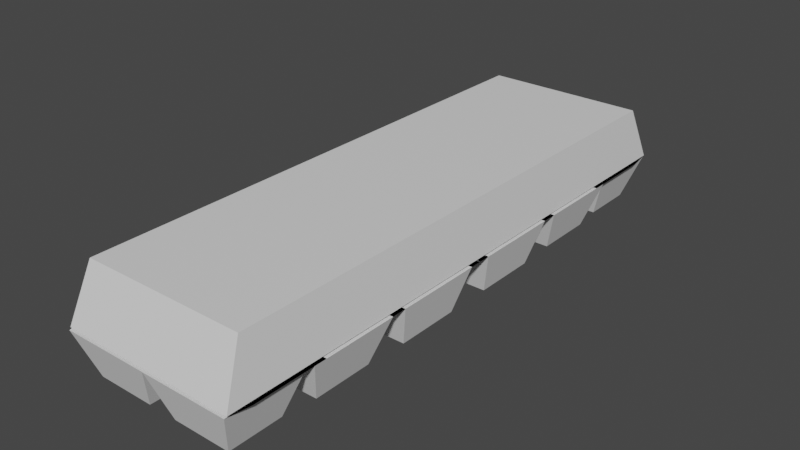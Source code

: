 # Source: Egg_Carton.blend  (saved by Blender 3.4.6; exported with 4.5.12 LTS)
import bpy
from mathutils import Matrix  # noqa: F401  (used for matrix-valued properties, if any)

bpy.ops.wm.read_factory_settings(use_empty=True)
scene = bpy.context.scene
scene.name = 'Scene'

# ---- collections
col_collection = bpy.data.collections.new('Collection'); scene.collection.children.link(col_collection)

# ---- materials (node trees are filled in below, after node groups)
mat_material = bpy.data.materials.new('Material')
mat_material.alpha_threshold = 0.0
mat_material.use_transparent_shadow = False
mat_material.roughness = 0.5
mat_material.line_color = (0.0, 0.0, 0.0, 1.0)

# ---- material node trees
mat_material.use_nodes = True; mat_material.node_tree.nodes.clear()
_N = mat_material.node_tree.nodes; _L = mat_material.node_tree.links
n0 = _N.new('ShaderNodeOutputMaterial'); n0.name = 'Material Output'; n0.location = (300, 300)
n1 = _N.new('ShaderNodeBsdfPrincipled'); n1.name = 'Principled BSDF'; n1.location = (10, 300)
n1.distribution = 'GGX'
n1.subsurface_method = 'RANDOM_WALK_SKIN'
n1.inputs[3].default_value = 1.45
n1.inputs[27].default_value = (0.0, 0.0, 0.0, 1.0)
n1.inputs[28].default_value = 1.0
_L.new(n1.outputs[0], n0.inputs[0])
n0.is_active_output = True

# ---- world
world_world = bpy.data.worlds.new('World'); scene.world = world_world
world_world.use_nodes = True; world_world.node_tree.nodes.clear()
_N = world_world.node_tree.nodes; _L = world_world.node_tree.links
n0 = _N.new('ShaderNodeOutputWorld'); n0.name = 'World Output'; n0.location = (300, 300)
n1 = _N.new('ShaderNodeBackground'); n1.name = 'Background'; n1.location = (10, 300)
n1.inputs[0].default_value = (0.05088, 0.05088, 0.05088, 1.0)
_L.new(n1.outputs[0], n0.inputs[0])
n0.is_active_output = True
world_world.color = (0.05088, 0.05088, 0.05088)
world_world.use_sun_shadow = False
world_world.sun_shadow_jitter_overblur = 0.0

# ---- meshes
me_cube = bpy.data.meshes.new('Cube')
me_cube.from_pydata([(0.6716, -1.0, 1.0), (0.7255, -1.08, -1.0), (-0.6716, -1.0, 1.0), (-0.7255, -1.08, -1.0), (-0.6969, -1.038, -1.0), (0.6969, -1.038, -1.0), (0.02208, -0.7175, -1.077), (-0.6056, -0.9016, 0.7229), (0.02208, -0.3855, -1.077), (0.6056, -0.9016, 0.7229), (-0.006524, -0.4205, -1.077), (-0.7255, -1.037, -1.0), (-0.006524, -0.782, -1.077), (-0.6969, -0.9961, -1.0), (0.02208, 0.0, -1.077), (-0.7255, -1.085, -1.077), (-0.006524, -0.0008051, -1.077), (-0.6969, -0.9961, -1.077), (-0.006524, -1.085, -1.077), (0.7125, -1.085, -1.077), (0.02208, -0.9961, -1.077), (0.7411, -0.9961, -1.077), (-0.7255, 0.0, -1.0), (0.6716, 0.0, 1.0), (-0.6716, 0.0, 1.0), (0.7255, 0.0, -1.0), (-0.6969, 0.0, -1.0), (0.6969, 0.0, -1.0), (-0.6056, 0.0, 0.7229), (0.6056, 0.0, 0.7229), (-0.7255, 0.0, -1.0), (-0.6969, 0.0, -1.0), (-0.7255, -0.0008051, -1.077), (-0.6969, 0.0, -1.077), (0.7125, -0.0008051, -1.077), (0.7411, 0.0, -1.077), (-0.7255, -0.4181, -1.0), (-0.7255, -0.7782, -1.0), (0.6716, -0.387, 1.0), (0.6716, -0.7204, 1.0), (-0.6969, -0.4016, -1.0), (-0.6969, -0.7475, -1.0), (-0.6056, -0.349, 0.7229), (-0.6056, -0.6495, 0.7229), (-0.7255, -0.4013, -1.0), (-0.7255, -0.747, -1.0), (-0.6969, -0.3855, -1.0), (-0.6969, -0.7175, -1.0), (-0.7255, -0.4205, -1.077), (-0.7255, -0.782, -1.077), (-0.6969, -0.3855, -1.077), (-0.6969, -0.7175, -1.077), (0.7125, -0.4205, -1.077), (0.7125, -0.782, -1.077), (0.7411, -0.3855, -1.077), (0.7411, -0.7175, -1.077), (-0.6716, -0.7204, 1.0), (-0.6716, -0.387, 1.0), (0.7255, -0.7782, -1.0), (0.7255, -0.4181, -1.0), (0.6969, -0.7475, -1.0), (0.6969, -0.4016, -1.0), (0.6056, -0.6495, 0.7229), (0.6056, -0.349, 0.7229), (-0.7255, -0.782, -1.077), (-0.7255, -1.085, -1.077), (-0.006524, -0.782, -1.077), (-0.006524, -1.085, -1.077), (-0.6028, -0.8338, -2.701), (-0.6028, -1.033, -2.701), (-0.1293, -0.8338, -2.701), (-0.1293, -1.033, -2.701), (-0.006524, -0.4335, -1.077), (-0.006524, -0.7691, -1.077), (-0.7255, -0.4335, -1.077), (-0.7255, -0.7691, -1.077), (-0.1266, -0.4895, -2.693), (-0.1266, -0.713, -2.693), (-0.6055, -0.4895, -2.693), (-0.6055, -0.713, -2.693), (-0.006524, -0.04533, -1.077), (-0.006524, -0.376, -1.077), (-0.7255, -0.376, -1.077), (-0.7255, -0.04533, -1.077), (-0.1005, -0.08855, -2.709), (-0.1005, -0.3328, -2.709), (-0.6316, -0.3328, -2.709), (-0.6316, -0.08855, -2.709), (0.02208, -0.3759, -1.077), (0.02208, -0.04489, -1.077), (0.7411, -0.04489, -1.077), (0.7411, -0.3759, -1.077), (0.1184, -0.3316, -2.683), (0.1184, -0.08921, -2.683), (0.6448, -0.08921, -2.683), (0.6448, -0.3316, -2.683), (0.02208, -0.7175, -1.077), (0.02208, -0.3855, -1.077), (0.7411, -0.3855, -1.077), (0.7411, -0.7175, -1.077), (0.02208, -0.7652, -1.077), (0.02208, -0.4332, -1.077), (0.7411, -0.4332, -1.077), (0.7411, -0.7652, -1.077), (0.1375, -0.7119, -2.681), (0.1375, -0.4865, -2.681), (0.6257, -0.4865, -2.681), (0.6257, -0.7119, -2.681), (0.5908, -0.8333, -2.691), (0.5908, -1.034, -2.691), (0.1151, -0.8333, -2.691), (0.1151, -1.034, -2.691)], [], [(39, 56, 2, 0), (1, 0, 2, 3), (1, 3, 4, 5), (58, 39, 0, 1), (60, 5, 9, 62), (58, 1, 5, 60), (43, 62, 9, 7), (5, 4, 7, 9), (13, 11, 15, 17), (4, 3, 11, 13), (41, 4, 13, 47), (47, 13, 17, 51), (6, 20, 21, 55), (20, 18, 19, 21), (10, 16, 34, 52), (52, 34, 35, 54), (51, 17, 20, 6), (44, 30, 32, 48), (17, 15, 18, 20), (40, 26, 28, 42), (48, 32, 83, 82), (49, 12, 66, 64), (36, 22, 30, 44), (12, 49, 75, 73), (33, 50, 8, 14), (36, 57, 24, 22), (50, 51, 6, 8), (3, 2, 56, 37), (37, 56, 57, 36), (3, 37, 45, 11), (37, 36, 44, 45), (4, 41, 43, 7), (41, 40, 42, 43), (11, 45, 49, 15), (45, 44, 48, 49), (19, 53, 55, 21), (53, 52, 54, 55), (18, 12, 110, 111), (12, 10, 52, 53), (35, 14, 89, 90), (55, 54, 98, 99), (31, 46, 50, 33), (46, 47, 51, 50), (26, 40, 46, 31), (40, 41, 47, 46), (28, 29, 63, 42), (42, 63, 62, 43), (25, 59, 61, 27), (59, 58, 60, 61), (27, 61, 63, 29), (61, 60, 62, 63), (25, 23, 38, 59), (59, 38, 39, 58), (23, 24, 57, 38), (38, 57, 56, 39), (64, 66, 70, 68), (15, 49, 64, 65), (12, 18, 67, 66), (18, 15, 65, 67), (69, 68, 70, 71), (65, 64, 68, 69), (67, 65, 69, 71), (66, 67, 71, 70), (73, 75, 79, 77), (10, 12, 73, 72), (48, 10, 72, 74), (49, 48, 74, 75), (79, 78, 76, 77), (72, 73, 77, 76), (75, 74, 78, 79), (74, 72, 76, 78), (82, 83, 87, 86), (10, 48, 82, 81), (16, 10, 81, 80), (32, 16, 80, 83), (86, 87, 84, 85), (81, 82, 86, 85), (83, 80, 84, 87), (80, 81, 85, 84), (88, 91, 95, 92), (54, 35, 90, 91), (8, 54, 91, 88), (14, 8, 88, 89), (93, 92, 95, 94), (90, 89, 93, 94), (91, 90, 94, 95), (89, 88, 92, 93), (98, 97, 101, 102), (6, 55, 99, 96), (8, 6, 96, 97), (54, 8, 97, 98), (100, 103, 107, 104), (97, 96, 100, 101), (96, 99, 103, 100), (99, 98, 102, 103), (105, 104, 107, 106), (103, 102, 106, 107), (102, 101, 105, 106), (101, 100, 104, 105), (111, 110, 108, 109), (53, 19, 109, 108), (19, 18, 111, 109), (12, 53, 108, 110)])
_uv = me_cube.uv_layers.new(name='UVMap')
_uv.uv.foreach_set('vector', [0.625, 0.715, 0.875, 0.715, 0.875, 0.75, 0.625, 0.75, 0.375, 0.75, 0.625, 0.75, 0.625, 1.0, 0.375, 1.0, 0.375, 0.75, 0.375, 1.0, 0.375, 1.0, 0.375, 0.75, 0.375, 0.715, 0.625, 0.715, 0.625, 0.75, 0.375, 0.75, 0.375, 0.715, 0.375, 0.75, 0.375, 0.75, 0.375, 0.715, 0.375, 0.715, 0.375, 0.75, 0.375, 0.75, 0.375, 0.715, 0.125, 0.715, 0.375, 0.715, 0.375, 0.75, 0.125, 0.75, 0.375, 0.75, 0.375, 1.0, 0.375, 1.0, 0.375, 0.75, 0.375, 1.0, 0.375, 1.0, 0.375, 1.0, 0.375, 1.0, 0.375, 1.0, 0.375, 1.0, 0.375, 1.0, 0.375, 1.0, 0.375, 1.0, 0.375, 1.0, 0.375, 1.0, 0.375, 1.0, 0.375, 0.03495, 0.375, 0.0, 0.375, 0.0, 0.375, 0.03495, 0.375, 0.0351, 0.375, 0.0, 0.375, 0.0, 0.375, 0.03526, 0.375, 1.0, 0.375, 1.0, 0.375, 1.0, 0.375, 1.0, 0.375, 0.07662, 0.375, 0.125, 0.375, 0.125, 0.375, 0.07662, 0.375, 0.07662, 0.375, 0.125, 0.375, 0.125, 0.375, 0.07688, 0.375, 0.03495, 0.375, 0.0, 0.375, 0.0, 0.375, 0.0351, 0.375, 0.07793, 0.375, 0.125, 0.375, 0.125, 0.375, 0.07662, 0.375, 1.0, 0.375, 1.0, 0.375, 1.0, 0.375, 1.0, 0.375, 0.07662, 0.375, 0.125, 0.375, 0.125, 0.375, 0.07662, 0.375, 0.07662, 0.375, 0.125, 0.375, 0.125, 0.375, 0.07662, 0.375, 0.03495, 0.375, 0.03495, 0.375, 0.03495, 0.375, 0.03495, 0.375, 0.07662, 0.375, 0.125, 0.375, 0.125, 0.375, 0.07793, 0.375, 0.03495, 0.375, 0.03495, 0.375, 0.03495, 0.375, 0.03495, 0.375, 0.125, 0.375, 0.07662, 0.375, 0.07675, 0.375, 0.125, 0.375, 0.07662, 0.625, 0.07662, 0.625, 0.125, 0.375, 0.125, 0.375, 0.07662, 0.375, 0.03495, 0.375, 0.0351, 0.375, 0.07675, 0.375, 0.0, 0.625, 0.0, 0.625, 0.03495, 0.375, 0.03495, 0.375, 0.03495, 0.625, 0.03495, 0.625, 0.07662, 0.375, 0.07662, 0.375, 1.0, 0.375, 1.0, 0.375, 1.0, 0.375, 1.0, 0.375, 0.03495, 0.375, 0.07662, 0.375, 0.07793, 0.375, 0.03852, 0.375, 0.0, 0.375, 0.03495, 0.375, 0.03495, 0.375, 0.0, 0.375, 0.03495, 0.375, 0.07662, 0.375, 0.07662, 0.375, 0.03495, 0.375, 0.0, 0.375, 0.03495, 0.375, 0.03495, 0.375, 0.0, 0.375, 0.03495, 0.375, 0.07793, 0.375, 0.07662, 0.375, 0.03495, 0.375, 0.0, 0.375, 0.03495, 0.375, 0.03526, 0.375, 0.0, 0.375, 0.03495, 0.375, 0.07662, 0.375, 0.07688, 0.375, 0.03526, 0.375, 0.0, 0.375, 0.03495, 0.375, 0.03495, 0.375, 0.0, 0.375, 0.03495, 0.375, 0.07662, 0.375, 0.07662, 0.375, 0.03495, 0.0, 0.0, 0.0, 0.0, 0.0, 0.0, 0.0, 0.0, 0.375, 0.03526, 0.375, 0.07688, 0.375, 0.07688, 0.375, 0.03526, 0.375, 0.125, 0.375, 0.07783, 0.375, 0.07662, 0.375, 0.125, 0.375, 0.07783, 0.375, 0.03495, 0.375, 0.03495, 0.375, 0.07662, 0.375, 0.125, 0.375, 0.07662, 0.375, 0.07783, 0.375, 0.125, 0.375, 0.07662, 0.375, 0.03495, 0.375, 0.03848, 0.375, 0.07783, 0.125, 0.625, 0.375, 0.625, 0.375, 0.6734, 0.125, 0.6734, 0.125, 0.6734, 0.375, 0.6734, 0.375, 0.715, 0.125, 0.715, 0.375, 0.625, 0.375, 0.6734, 0.375, 0.6734, 0.375, 0.625, 0.375, 0.6734, 0.375, 0.715, 0.375, 0.715, 0.375, 0.6734, 0.375, 0.625, 0.375, 0.6734, 0.375, 0.6734, 0.375, 0.625, 0.375, 0.6734, 0.375, 0.715, 0.375, 0.715, 0.375, 0.6734, 0.375, 0.625, 0.625, 0.625, 0.625, 0.6734, 0.375, 0.6734, 0.375, 0.6734, 0.625, 0.6734, 0.625, 0.715, 0.375, 0.715, 0.625, 0.625, 0.875, 0.625, 0.875, 0.6734, 0.625, 0.6734, 0.625, 0.6734, 0.875, 0.6734, 0.875, 0.715, 0.625, 0.715, 0.375, 0.03495, 0.375, 0.03495, 0.375, 0.03495, 0.375, 0.03495, 0.375, 0.0, 0.375, 0.03495, 0.375, 0.03495, 0.375, 0.0, 0.375, 0.03495, 0.375, 0.0, 0.375, 0.0, 0.375, 0.03495, 0.375, 1.0, 0.375, 1.0, 0.375, 1.0, 0.375, 1.0, 0.375, 0.0, 0.375, 0.03495, 0.375, 0.03495, 0.375, 0.0, 0.375, 0.0, 0.375, 0.03495, 0.375, 0.03495, 0.375, 0.0, 0.375, 1.0, 0.375, 1.0, 0.375, 1.0, 0.375, 1.0, 0.375, 0.03495, 0.375, 0.0, 0.375, 0.0, 0.375, 0.03495, 0.375, 0.03495, 0.375, 0.03495, 0.375, 0.03495, 0.375, 0.03495, 0.375, 0.07662, 0.375, 0.03495, 0.375, 0.03495, 0.375, 0.07662, 0.375, 0.07662, 0.375, 0.07662, 0.375, 0.07662, 0.375, 0.07662, 0.375, 0.03495, 0.375, 0.07662, 0.375, 0.07662, 0.375, 0.03495, 0.375, 0.03495, 0.375, 0.07662, 0.375, 0.07662, 0.375, 0.03495, 0.375, 0.07662, 0.375, 0.03495, 0.375, 0.03495, 0.375, 0.07662, 0.375, 0.03495, 0.375, 0.07662, 0.375, 0.07662, 0.375, 0.03495, 0.375, 0.07662, 0.375, 0.07662, 0.375, 0.07662, 0.375, 0.07662, 0.375, 0.07662, 0.375, 0.125, 0.375, 0.125, 0.375, 0.07662, 0.375, 0.07662, 0.375, 0.07662, 0.375, 0.07662, 0.375, 0.07662, 0.375, 0.125, 0.375, 0.07662, 0.375, 0.07662, 0.375, 0.125, 0.0, 0.0, 0.0, 0.0, 0.0, 0.0, 0.0, 0.0, 0.375, 0.07662, 0.375, 0.125, 0.375, 0.125, 0.375, 0.07662, 0.375, 0.07662, 0.375, 0.07662, 0.375, 0.07662, 0.375, 0.07662, 0.0, 0.0, 0.0, 0.0, 0.0, 0.0, 0.0, 0.0, 0.375, 0.125, 0.375, 0.07662, 0.375, 0.07662, 0.375, 0.125, 0.375, 0.07675, 0.375, 0.07688, 0.375, 0.07688, 0.375, 0.07675, 0.375, 0.07688, 0.375, 0.125, 0.375, 0.125, 0.375, 0.07688, 0.375, 0.07675, 0.375, 0.07688, 0.375, 0.07688, 0.375, 0.07675, 0.375, 0.125, 0.375, 0.07675, 0.375, 0.07675, 0.375, 0.125, 0.375, 0.125, 0.375, 0.07675, 0.375, 0.07688, 0.375, 0.125, 0.0, 0.0, 0.0, 0.0, 0.0, 0.0, 0.0, 0.0, 0.375, 0.07688, 0.375, 0.125, 0.375, 0.125, 0.375, 0.07688, 0.375, 0.125, 0.375, 0.07675, 0.375, 0.07675, 0.375, 0.125, 0.375, 0.07688, 0.375, 0.07675, 0.375, 0.07675, 0.375, 0.07688, 0.375, 0.0351, 0.375, 0.03526, 0.375, 0.03526, 0.375, 0.0351, 0.375, 0.07675, 0.375, 0.0351, 0.375, 0.0351, 0.375, 0.07675, 0.375, 0.07688, 0.375, 0.07675, 0.375, 0.07675, 0.375, 0.07688, 0.375, 0.0351, 0.375, 0.03526, 0.375, 0.03526, 0.375, 0.0351, 0.375, 0.07675, 0.375, 0.0351, 0.375, 0.0351, 0.375, 0.07675, 0.375, 0.0351, 0.375, 0.03526, 0.375, 0.03526, 0.375, 0.0351, 0.375, 0.03526, 0.375, 0.07688, 0.375, 0.07688, 0.375, 0.03526, 0.375, 0.07675, 0.375, 0.0351, 0.375, 0.03526, 0.375, 0.07688, 0.375, 0.03526, 0.375, 0.07688, 0.375, 0.07688, 0.375, 0.03526, 0.375, 0.07688, 0.375, 0.07675, 0.375, 0.07675, 0.375, 0.07688, 0.375, 0.07675, 0.375, 0.0351, 0.375, 0.0351, 0.375, 0.07675, 0.375, 0.0, 0.375, 0.03495, 0.375, 0.03495, 0.375, 0.0, 0.375, 0.03495, 0.375, 0.0, 0.375, 0.0, 0.375, 0.03495, 0.375, 1.0, 0.375, 1.0, 0.375, 1.0, 0.375, 1.0, 0.375, 0.03495, 0.375, 0.03495, 0.375, 0.03495, 0.375, 0.03495])
me_cube.materials.append(mat_material)
me_cube.use_mirror_vertex_groups = False
me_cube.update()

# ---- objects
ob_cube = bpy.data.objects.new('Cube', me_cube)

# ---- transforms, parenting, visibility, modifiers, constraints
ob_cube.location = (0.0, 0.0, 0.0)
ob_cube.scale = (1.0, 2.192, 0.222)
ob_cube.lock_rotations_4d = False
ob_cube.empty_display_type = 'ARROWS'
ob_cube.lineart.crease_threshold = 0.0
_m = ob_cube.modifiers.new('Bevel', 'BEVEL')
_m.segments = 8
_m = ob_cube.modifiers.new('Mirror', 'MIRROR')
_m.use_axis = (False, True, False)

# ---- collection membership
col_collection.objects.link(ob_cube)

# ---- scene / render settings (as saved in the file)
scene.frame_start = 1; scene.frame_end = 250; scene.frame_set(1)
scene.render.engine = 'BLENDER_EEVEE_NEXT'
scene.cycles.sampling_pattern = 'TABULATED_SOBOL'
scene.cycles.use_light_tree = False
scene.view_settings.view_transform = 'Filmic'
bpy.context.view_layer.update()

# ---- added for rendering (the .blend has no active camera and no usable light): camera, sun
cam_auto = bpy.data.cameras.new('AutoCamera')
cam_auto.lens = 50.0
cam_auto.sensor_width = 36.0
cam_auto.clip_end = 1000.0
ob_auto_camera = bpy.data.objects.new('AutoCamera', cam_auto)
scene.collection.objects.link(ob_auto_camera)
ob_auto_camera.location = (4.67759, -5.60377, 3.54615)
ob_auto_camera.rotation_euler = (1.09748, -7.21219e-08, 0.694738)
scene.camera = ob_auto_camera
light_auto_sun = bpy.data.lights.new('AutoSun', 'SUN')
light_auto_sun.energy = 3.0
light_auto_sun.angle = 0.0523599
ob_auto_sun = bpy.data.objects.new('AutoSun', light_auto_sun)
scene.collection.objects.link(ob_auto_sun)
ob_auto_sun.rotation_euler = (0.872665, 0.174533, 0.523599)
bpy.context.view_layer.update()
